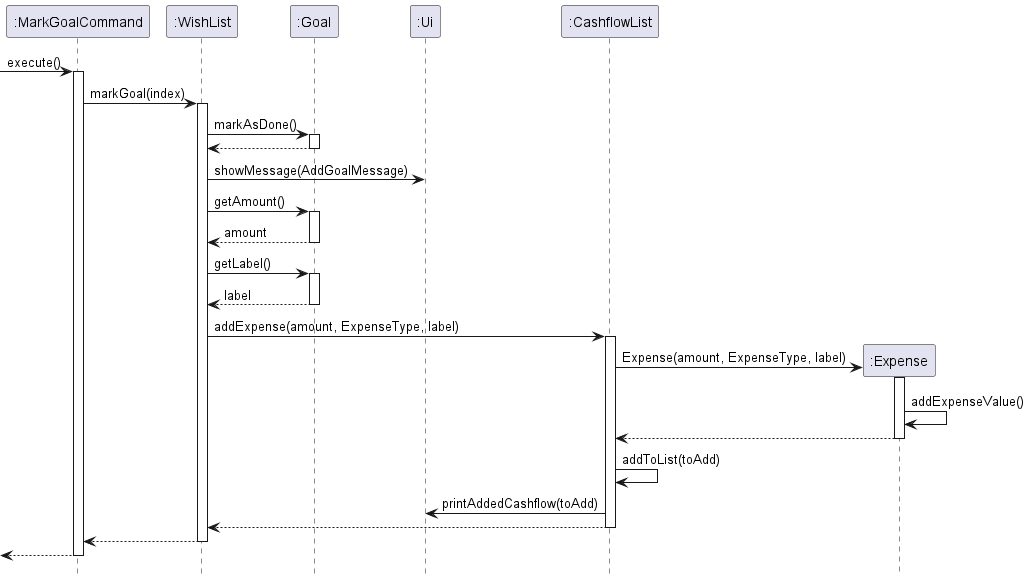

The diagram above was rendered by PlantUML. Its source (embedded in the PNG):
@startuml

participant ":MarkGoalCommand" as MarkGoalCommand
participant ":WishList" as WishList
participant ":Goal" as Goal
participant ":Ui" as Ui
participant ":CashflowList" as CashflowList
participant ":Expense" as Expense

-> MarkGoalCommand: execute()
activate MarkGoalCommand
MarkGoalCommand -> WishList: markGoal(index)
activate WishList
WishList -> Goal: markAsDone()
activate Goal
return
WishList -> Ui: showMessage(AddGoalMessage)
WishList -> Goal: getAmount()
activate Goal
return amount
WishList -> Goal: getLabel()
activate Goal
return label
WishList -> CashflowList: addExpense(amount, ExpenseType, label)
activate CashflowList
create Expense
CashflowList -> Expense: Expense(amount, ExpenseType, label)
activate Expense
Expense -> Expense: addExpenseValue()
return
CashflowList -> CashflowList: addToList(toAdd)
CashflowList -> Ui: printAddedCashflow(toAdd)
return
return
return

hide footbox
@enduml